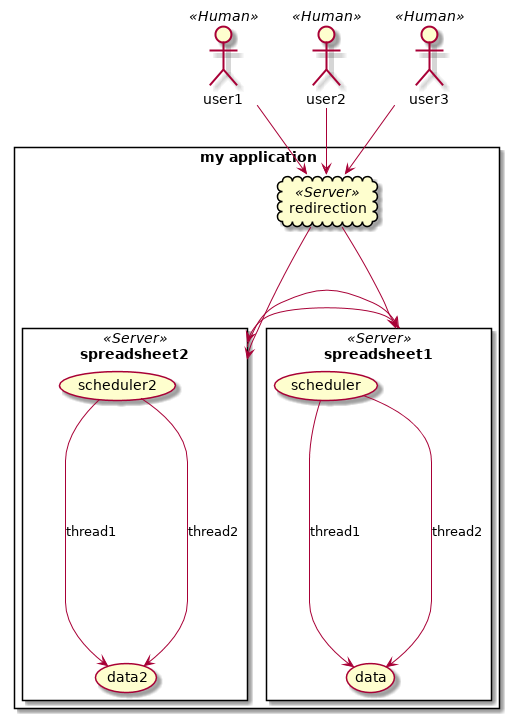

The diagram above was rendered by PlantUML. Its source (embedded in the PNG):
@startuml
:user1: <<Human>>
:user2: <<Human>>
:user3: <<Human>>


rectangle "my application"{
	cloud redirection<<Server>>
:user1: -down-> redirection
:user2: -down-> redirection
:user3: -down-> redirection

	rectangle spreadsheet1 <<Server>>{
		(scheduler)
		
		scheduler -down-> (data) : thread1
		scheduler -down-> (data) : thread2

		
	}
	
	redirection -down-> spreadsheet1

	rectangle spreadsheet2 <<Server>>{	
		(scheduler2)
		scheduler2 -down-> (data2) : thread1
		scheduler2 -down-> (data2) : thread2

		
	}
	
	redirection -down-> spreadsheet2

	spreadsheet1 -left-> spreadsheet2
	 spreadsheet2 -right-> spreadsheet1
	
}

@enduml